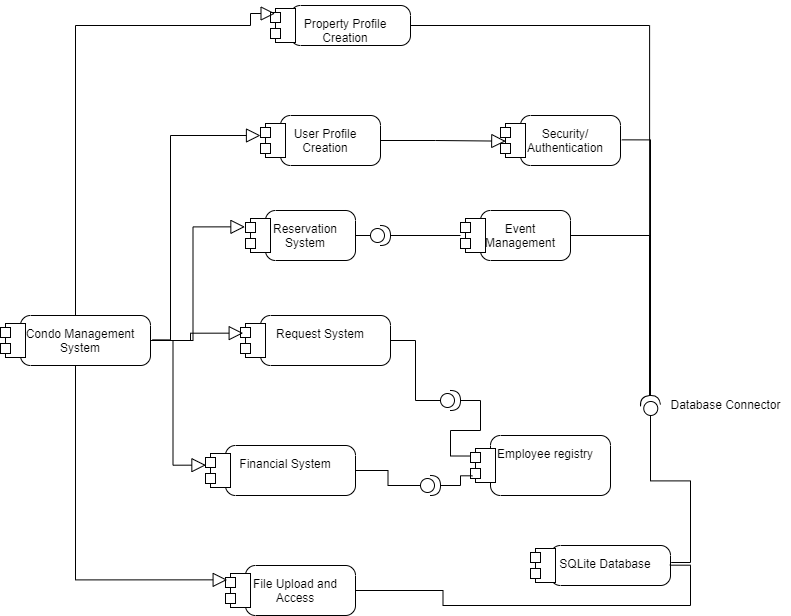

The diagram above was exported from draw.io. Its source (the exported page's mxGraphModel, read from the mxfile embedded in the PNG):
<mxGraphModel dx="786" dy="472" grid="1" gridSize="10" guides="1" tooltips="1" connect="1" arrows="1" fold="1" page="1" pageScale="1" pageWidth="850" pageHeight="1100" math="0" shadow="0">
  <root>
    <mxCell id="0" />
    <mxCell id="1" parent="0" />
    <mxCell id="2YFakWC0lLKYI0E8h9yi-7" value="" style="edgeStyle=orthogonalEdgeStyle;rounded=0;orthogonalLoop=1;jettySize=auto;html=1;entryX=-0.005;entryY=0.327;entryDx=0;entryDy=0;entryPerimeter=0;endArrow=block;endFill=0;endSize=12;" parent="1" source="Em1Oico0wSHijsn_Mzri-1" target="Em1Oico0wSHijsn_Mzri-3" edge="1">
      <mxGeometry relative="1" as="geometry" />
    </mxCell>
    <mxCell id="2YFakWC0lLKYI0E8h9yi-9" value="" style="edgeStyle=orthogonalEdgeStyle;rounded=0;orthogonalLoop=1;jettySize=auto;html=1;entryX=0.003;entryY=0.393;entryDx=0;entryDy=0;entryPerimeter=0;endArrow=block;endFill=0;endSize=12;" parent="1" source="Em1Oico0wSHijsn_Mzri-1" target="2YFakWC0lLKYI0E8h9yi-5" edge="1">
      <mxGeometry relative="1" as="geometry" />
    </mxCell>
    <mxCell id="Em1Oico0wSHijsn_Mzri-1" value="Condo Management System" style="shape=mxgraph.uml25.actionParams;html=1;align=center;verticalAlign=top;absoluteArcSize=1;arcSize=10;dashed=0;spacingLeft=10;spacingTop=5;whiteSpace=wrap;" parent="1" vertex="1">
      <mxGeometry x="70" y="440" width="150" height="50" as="geometry" />
    </mxCell>
    <mxCell id="Em1Oico0wSHijsn_Mzri-2" value="User Profile Creation" style="shape=mxgraph.uml25.actionParams;html=1;align=center;verticalAlign=top;absoluteArcSize=1;arcSize=10;dashed=0;spacingLeft=10;spacingTop=5;whiteSpace=wrap;" parent="1" vertex="1">
      <mxGeometry x="330" y="240" width="120" height="50" as="geometry" />
    </mxCell>
    <mxCell id="2YFakWC0lLKYI0E8h9yi-3" value="" style="edgeStyle=orthogonalEdgeStyle;rounded=0;orthogonalLoop=1;jettySize=auto;html=1;startArrow=none;startFill=0;endArrow=none;endFill=0;" parent="1" source="Em1Oico0wSHijsn_Mzri-3" target="2YFakWC0lLKYI0E8h9yi-1" edge="1">
      <mxGeometry relative="1" as="geometry" />
    </mxCell>
    <mxCell id="Em1Oico0wSHijsn_Mzri-3" value="Reservation System" style="shape=mxgraph.uml25.actionParams;html=1;align=center;verticalAlign=top;absoluteArcSize=1;arcSize=10;dashed=0;spacingLeft=10;spacingTop=5;whiteSpace=wrap;" parent="1" vertex="1">
      <mxGeometry x="315" y="335" width="110" height="50" as="geometry" />
    </mxCell>
    <mxCell id="Em1Oico0wSHijsn_Mzri-4" value="Event Management" style="shape=mxgraph.uml25.actionParams;html=1;align=center;verticalAlign=top;absoluteArcSize=1;arcSize=10;dashed=0;spacingLeft=10;spacingTop=5;whiteSpace=wrap;" parent="1" vertex="1">
      <mxGeometry x="530" y="335" width="110" height="50" as="geometry" />
    </mxCell>
    <mxCell id="Em1Oico0wSHijsn_Mzri-5" value="Employee registry" style="shape=mxgraph.uml25.actionParams;html=1;align=center;verticalAlign=top;absoluteArcSize=1;arcSize=10;dashed=0;spacingLeft=10;spacingTop=5;whiteSpace=wrap;" parent="1" vertex="1">
      <mxGeometry x="540" y="560" width="140" height="60" as="geometry" />
    </mxCell>
    <mxCell id="z7UFNydrUSXSYC-TAwQB-1" value="Security/ Authentication" style="shape=mxgraph.uml25.actionParams;html=1;align=center;verticalAlign=top;absoluteArcSize=1;arcSize=10;dashed=0;spacingLeft=10;spacingTop=5;whiteSpace=wrap;" parent="1" vertex="1">
      <mxGeometry x="570" y="240" width="120" height="50" as="geometry" />
    </mxCell>
    <mxCell id="z7UFNydrUSXSYC-TAwQB-2" value="SQLite Database" style="shape=mxgraph.uml25.actionParams;html=1;align=center;verticalAlign=top;absoluteArcSize=1;arcSize=10;dashed=0;spacingLeft=10;spacingTop=5;whiteSpace=wrap;" parent="1" vertex="1">
      <mxGeometry x="600" y="670" width="140" height="40" as="geometry" />
    </mxCell>
    <mxCell id="z7UFNydrUSXSYC-TAwQB-4" style="edgeStyle=orthogonalEdgeStyle;rounded=0;orthogonalLoop=1;jettySize=auto;html=1;entryX=0.044;entryY=0.513;entryDx=0;entryDy=0;entryPerimeter=0;endArrow=block;endFill=0;endSize=12;" parent="1" source="Em1Oico0wSHijsn_Mzri-2" target="z7UFNydrUSXSYC-TAwQB-1" edge="1">
      <mxGeometry relative="1" as="geometry" />
    </mxCell>
    <mxCell id="z7UFNydrUSXSYC-TAwQB-8" value="" style="ellipse;whiteSpace=wrap;html=1;align=center;aspect=fixed;fillColor=none;strokeColor=none;resizable=0;perimeter=centerPerimeter;rotatable=0;allowArrows=0;points=[];outlineConnect=1;" parent="1" vertex="1">
      <mxGeometry x="715" y="450" width="10" height="10" as="geometry" />
    </mxCell>
    <mxCell id="2YFakWC0lLKYI0E8h9yi-4" value="" style="edgeStyle=orthogonalEdgeStyle;rounded=0;orthogonalLoop=1;jettySize=auto;html=1;endArrow=none;endFill=0;" parent="1" source="2YFakWC0lLKYI0E8h9yi-1" target="Em1Oico0wSHijsn_Mzri-4" edge="1">
      <mxGeometry relative="1" as="geometry" />
    </mxCell>
    <mxCell id="2YFakWC0lLKYI0E8h9yi-1" value="" style="shape=providedRequiredInterface;html=1;verticalLabelPosition=bottom;sketch=0;" parent="1" vertex="1">
      <mxGeometry x="440" y="350" width="20" height="20" as="geometry" />
    </mxCell>
    <mxCell id="kRBFwUf_UicglUJhe9r8-3" value="" style="edgeStyle=orthogonalEdgeStyle;rounded=0;orthogonalLoop=1;jettySize=auto;html=1;entryX=0;entryY=0.5;entryDx=0;entryDy=0;entryPerimeter=0;endArrow=none;endFill=0;" parent="1" source="2YFakWC0lLKYI0E8h9yi-6" target="kRBFwUf_UicglUJhe9r8-1" edge="1">
      <mxGeometry relative="1" as="geometry">
        <mxPoint x="570" y="465" as="targetPoint" />
      </mxGeometry>
    </mxCell>
    <mxCell id="2YFakWC0lLKYI0E8h9yi-6" value="Request System" style="shape=mxgraph.uml25.actionParams;html=1;align=center;verticalAlign=top;absoluteArcSize=1;arcSize=10;dashed=0;spacingLeft=10;spacingTop=5;whiteSpace=wrap;" parent="1" vertex="1">
      <mxGeometry x="310" y="440" width="150" height="50" as="geometry" />
    </mxCell>
    <mxCell id="z7UFNydrUSXSYC-TAwQB-10" value="" style="shape=providedRequiredInterface;html=1;verticalLabelPosition=bottom;sketch=0;direction=south;rotation=-185;" parent="1" vertex="1">
      <mxGeometry x="710" y="520" width="20" height="20" as="geometry" />
    </mxCell>
    <mxCell id="z7UFNydrUSXSYC-TAwQB-9" value="Database Connector" style="text;html=1;align=center;verticalAlign=middle;resizable=0;points=[];autosize=1;strokeColor=none;fillColor=none;" parent="1" vertex="1">
      <mxGeometry x="730" y="515" width="130" height="30" as="geometry" />
    </mxCell>
    <mxCell id="z7UFNydrUSXSYC-TAwQB-11" style="edgeStyle=orthogonalEdgeStyle;rounded=0;orthogonalLoop=1;jettySize=auto;html=1;entryX=1.005;entryY=0.425;entryDx=0;entryDy=0;entryPerimeter=0;endArrow=none;endFill=0;" parent="1" source="z7UFNydrUSXSYC-TAwQB-10" target="z7UFNydrUSXSYC-TAwQB-2" edge="1">
      <mxGeometry relative="1" as="geometry" />
    </mxCell>
    <mxCell id="kRBFwUf_UicglUJhe9r8-6" value="" style="edgeStyle=orthogonalEdgeStyle;rounded=0;orthogonalLoop=1;jettySize=auto;html=1;endArrow=none;endFill=0;" parent="1" source="2YFakWC0lLKYI0E8h9yi-5" target="kRBFwUf_UicglUJhe9r8-5" edge="1">
      <mxGeometry relative="1" as="geometry" />
    </mxCell>
    <mxCell id="2YFakWC0lLKYI0E8h9yi-5" value="Financial System" style="shape=mxgraph.uml25.actionParams;html=1;align=center;verticalAlign=top;absoluteArcSize=1;arcSize=10;dashed=0;spacingLeft=10;spacingTop=5;whiteSpace=wrap;" parent="1" vertex="1">
      <mxGeometry x="275" y="570" width="150" height="50" as="geometry" />
    </mxCell>
    <mxCell id="z7UFNydrUSXSYC-TAwQB-12" style="edgeStyle=orthogonalEdgeStyle;rounded=0;orthogonalLoop=1;jettySize=auto;html=1;entryX=1.011;entryY=0.487;entryDx=0;entryDy=0;entryPerimeter=0;endArrow=none;endFill=0;" parent="1" source="z7UFNydrUSXSYC-TAwQB-10" target="z7UFNydrUSXSYC-TAwQB-1" edge="1">
      <mxGeometry relative="1" as="geometry">
        <Array as="points">
          <mxPoint x="720" y="264" />
        </Array>
      </mxGeometry>
    </mxCell>
    <mxCell id="z7UFNydrUSXSYC-TAwQB-13" style="edgeStyle=orthogonalEdgeStyle;rounded=0;orthogonalLoop=1;jettySize=auto;html=1;exitX=1.013;exitY=0.487;exitDx=0;exitDy=0;exitPerimeter=0;endArrow=block;endFill=0;endSize=12;entryX=0;entryY=0.4;entryDx=0;entryDy=0;entryPerimeter=0;" parent="1" source="Em1Oico0wSHijsn_Mzri-1" target="Em1Oico0wSHijsn_Mzri-2" edge="1">
      <mxGeometry relative="1" as="geometry">
        <mxPoint x="320" y="260" as="targetPoint" />
        <Array as="points">
          <mxPoint x="240" y="464" />
          <mxPoint x="240" y="260" />
        </Array>
      </mxGeometry>
    </mxCell>
    <mxCell id="z7UFNydrUSXSYC-TAwQB-14" style="edgeStyle=orthogonalEdgeStyle;rounded=0;orthogonalLoop=1;jettySize=auto;html=1;entryX=1;entryY=0.5;entryDx=0;entryDy=0;entryPerimeter=0;endArrow=none;endFill=0;" parent="1" source="Em1Oico0wSHijsn_Mzri-4" target="z7UFNydrUSXSYC-TAwQB-10" edge="1">
      <mxGeometry relative="1" as="geometry" />
    </mxCell>
    <mxCell id="kRBFwUf_UicglUJhe9r8-1" value="" style="shape=providedRequiredInterface;html=1;verticalLabelPosition=bottom;sketch=0;" parent="1" vertex="1">
      <mxGeometry x="510" y="515" width="20" height="20" as="geometry" />
    </mxCell>
    <mxCell id="4JW5RGCqgW5P8qlp8Id3-1" value="Property Profile Creation" style="shape=mxgraph.uml25.actionParams;html=1;align=center;verticalAlign=top;absoluteArcSize=1;arcSize=10;dashed=0;spacingLeft=10;spacingTop=5;whiteSpace=wrap;" parent="1" vertex="1">
      <mxGeometry x="340" y="130" width="140" height="40" as="geometry" />
    </mxCell>
    <mxCell id="4JW5RGCqgW5P8qlp8Id3-2" style="edgeStyle=orthogonalEdgeStyle;rounded=0;orthogonalLoop=1;jettySize=auto;html=1;entryX=0.033;entryY=0.2;entryDx=0;entryDy=0;entryPerimeter=0;endArrow=block;endFill=0;endSize=12;" parent="1" source="Em1Oico0wSHijsn_Mzri-1" target="4JW5RGCqgW5P8qlp8Id3-1" edge="1">
      <mxGeometry relative="1" as="geometry">
        <Array as="points">
          <mxPoint x="145" y="150" />
          <mxPoint x="320" y="150" />
        </Array>
      </mxGeometry>
    </mxCell>
    <mxCell id="4JW5RGCqgW5P8qlp8Id3-3" style="edgeStyle=orthogonalEdgeStyle;rounded=0;orthogonalLoop=1;jettySize=auto;html=1;entryX=1;entryY=0.5;entryDx=0;entryDy=0;entryPerimeter=0;endArrow=none;endFill=0;" parent="1" source="4JW5RGCqgW5P8qlp8Id3-1" target="z7UFNydrUSXSYC-TAwQB-10" edge="1">
      <mxGeometry relative="1" as="geometry">
        <Array as="points">
          <mxPoint x="719" y="150" />
        </Array>
      </mxGeometry>
    </mxCell>
    <mxCell id="kRBFwUf_UicglUJhe9r8-4" style="edgeStyle=orthogonalEdgeStyle;rounded=0;orthogonalLoop=1;jettySize=auto;html=1;exitX=1;exitY=0.5;exitDx=0;exitDy=0;exitPerimeter=0;entryX=0.003;entryY=0.342;entryDx=0;entryDy=0;entryPerimeter=0;endArrow=none;endFill=0;" parent="1" source="kRBFwUf_UicglUJhe9r8-1" target="Em1Oico0wSHijsn_Mzri-5" edge="1">
      <mxGeometry relative="1" as="geometry" />
    </mxCell>
    <mxCell id="kRBFwUf_UicglUJhe9r8-7" style="edgeStyle=orthogonalEdgeStyle;rounded=0;orthogonalLoop=1;jettySize=auto;html=1;exitX=1;exitY=0.5;exitDx=0;exitDy=0;exitPerimeter=0;endArrow=none;endFill=0;entryX=0.014;entryY=0.672;entryDx=0;entryDy=0;entryPerimeter=0;" parent="1" source="kRBFwUf_UicglUJhe9r8-5" target="Em1Oico0wSHijsn_Mzri-5" edge="1">
      <mxGeometry relative="1" as="geometry">
        <mxPoint x="570" y="605" as="targetPoint" />
        <Array as="points">
          <mxPoint x="530" y="610" />
          <mxPoint x="530" y="600" />
        </Array>
      </mxGeometry>
    </mxCell>
    <mxCell id="kRBFwUf_UicglUJhe9r8-5" value="" style="shape=providedRequiredInterface;html=1;verticalLabelPosition=bottom;sketch=0;" parent="1" vertex="1">
      <mxGeometry x="490" y="600" width="20" height="20" as="geometry" />
    </mxCell>
    <mxCell id="3hAMHuSRxh0swpeGKGV6-1" style="edgeStyle=orthogonalEdgeStyle;rounded=0;orthogonalLoop=1;jettySize=auto;html=1;entryX=0.018;entryY=0.353;entryDx=0;entryDy=0;entryPerimeter=0;endArrow=block;endFill=0;endSize=12;" parent="1" source="Em1Oico0wSHijsn_Mzri-1" target="2YFakWC0lLKYI0E8h9yi-6" edge="1">
      <mxGeometry relative="1" as="geometry" />
    </mxCell>
    <mxCell id="aiEWUE4UQzATXvF8tUR7-1" value="File Upload and Access" style="shape=mxgraph.uml25.actionParams;html=1;align=center;verticalAlign=top;absoluteArcSize=1;arcSize=10;dashed=0;spacingLeft=10;spacingTop=5;whiteSpace=wrap;" parent="1" vertex="1">
      <mxGeometry x="295" y="690" width="130" height="50" as="geometry" />
    </mxCell>
    <mxCell id="aiEWUE4UQzATXvF8tUR7-2" style="edgeStyle=orthogonalEdgeStyle;rounded=0;orthogonalLoop=1;jettySize=auto;html=1;entryX=0.013;entryY=0.287;entryDx=0;entryDy=0;entryPerimeter=0;endArrow=block;endFill=0;endSize=12;" parent="1" source="Em1Oico0wSHijsn_Mzri-1" target="aiEWUE4UQzATXvF8tUR7-1" edge="1">
      <mxGeometry relative="1" as="geometry">
        <Array as="points">
          <mxPoint x="145" y="704" />
        </Array>
      </mxGeometry>
    </mxCell>
    <mxCell id="aiEWUE4UQzATXvF8tUR7-3" style="edgeStyle=orthogonalEdgeStyle;rounded=0;orthogonalLoop=1;jettySize=auto;html=1;entryX=0.995;entryY=0.492;entryDx=0;entryDy=0;entryPerimeter=0;endArrow=none;endFill=0;" parent="1" source="aiEWUE4UQzATXvF8tUR7-1" target="z7UFNydrUSXSYC-TAwQB-2" edge="1">
      <mxGeometry relative="1" as="geometry" />
    </mxCell>
  </root>
</mxGraphModel>